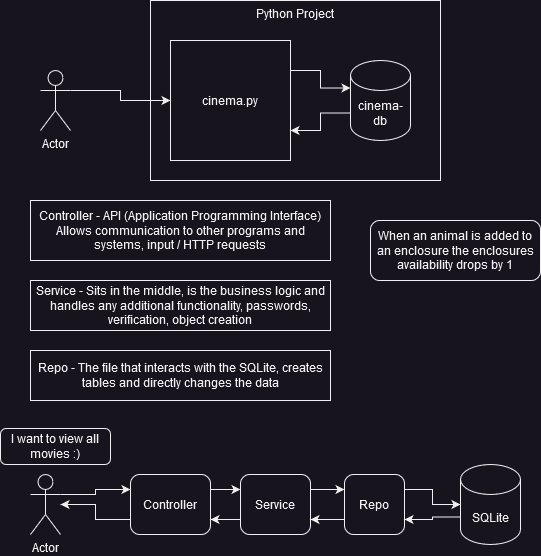

The diagram above was exported from draw.io. Its source (the exported page's mxGraphModel, read from the mxfile embedded in the PNG):
<mxGraphModel dx="683" dy="359" grid="1" gridSize="10" guides="1" tooltips="1" connect="1" arrows="1" fold="1" page="1" pageScale="1" pageWidth="827" pageHeight="1169" math="0" shadow="0">
  <root>
    <mxCell id="0" />
    <mxCell id="1" parent="0" />
    <mxCell id="rBPG3SLS27DoEB6EQhUn-2" value="Python Project" style="rounded=0;whiteSpace=wrap;html=1;verticalAlign=top;" vertex="1" parent="1">
      <mxGeometry x="160" y="50" width="290" height="180" as="geometry" />
    </mxCell>
    <mxCell id="rBPG3SLS27DoEB6EQhUn-6" style="edgeStyle=orthogonalEdgeStyle;rounded=0;orthogonalLoop=1;jettySize=auto;html=1;exitX=1;exitY=0.25;exitDx=0;exitDy=0;entryX=0;entryY=0;entryDx=0;entryDy=27.5;entryPerimeter=0;" edge="1" parent="1" source="rBPG3SLS27DoEB6EQhUn-1" target="rBPG3SLS27DoEB6EQhUn-3">
      <mxGeometry relative="1" as="geometry" />
    </mxCell>
    <mxCell id="rBPG3SLS27DoEB6EQhUn-1" value="&lt;div&gt;cinema.py&lt;/div&gt;" style="rounded=0;whiteSpace=wrap;html=1;" vertex="1" parent="1">
      <mxGeometry x="180" y="90" width="120" height="120" as="geometry" />
    </mxCell>
    <mxCell id="rBPG3SLS27DoEB6EQhUn-7" style="edgeStyle=orthogonalEdgeStyle;rounded=0;orthogonalLoop=1;jettySize=auto;html=1;exitX=0;exitY=0;exitDx=0;exitDy=52.5;exitPerimeter=0;entryX=1;entryY=0.75;entryDx=0;entryDy=0;" edge="1" parent="1" source="rBPG3SLS27DoEB6EQhUn-3" target="rBPG3SLS27DoEB6EQhUn-1">
      <mxGeometry relative="1" as="geometry" />
    </mxCell>
    <mxCell id="rBPG3SLS27DoEB6EQhUn-3" value="cinema-db" style="shape=cylinder3;whiteSpace=wrap;html=1;boundedLbl=1;backgroundOutline=1;size=15;" vertex="1" parent="1">
      <mxGeometry x="360" y="110" width="60" height="80" as="geometry" />
    </mxCell>
    <mxCell id="rBPG3SLS27DoEB6EQhUn-5" style="edgeStyle=orthogonalEdgeStyle;rounded=0;orthogonalLoop=1;jettySize=auto;html=1;exitX=1;exitY=0.3333333333333333;exitDx=0;exitDy=0;exitPerimeter=0;" edge="1" parent="1" source="rBPG3SLS27DoEB6EQhUn-4" target="rBPG3SLS27DoEB6EQhUn-1">
      <mxGeometry relative="1" as="geometry" />
    </mxCell>
    <mxCell id="rBPG3SLS27DoEB6EQhUn-4" value="Actor" style="shape=umlActor;verticalLabelPosition=bottom;verticalAlign=top;html=1;outlineConnect=0;" vertex="1" parent="1">
      <mxGeometry x="50" y="120" width="30" height="60" as="geometry" />
    </mxCell>
    <mxCell id="rBPG3SLS27DoEB6EQhUn-8" value="Controller - API (Application Programming Interface) &lt;br&gt;Allows communication to other programs and systems, input / HTTP requests" style="rounded=0;whiteSpace=wrap;html=1;" vertex="1" parent="1">
      <mxGeometry x="40" y="250" width="300" height="60" as="geometry" />
    </mxCell>
    <mxCell id="rBPG3SLS27DoEB6EQhUn-9" value="Service - Sits in the middle, is the business logic and handles any additional functionality, passwords, verification, object creation " style="rounded=0;whiteSpace=wrap;html=1;" vertex="1" parent="1">
      <mxGeometry x="40" y="330" width="300" height="50" as="geometry" />
    </mxCell>
    <mxCell id="rBPG3SLS27DoEB6EQhUn-10" value="When an animal is added to an enclosure the enclosures availability drops by 1 " style="rounded=1;whiteSpace=wrap;html=1;" vertex="1" parent="1">
      <mxGeometry x="380" y="270" width="170" height="60" as="geometry" />
    </mxCell>
    <mxCell id="rBPG3SLS27DoEB6EQhUn-11" value="Repo - The file that interacts with the SQLite, creates tables and directly changes the data " style="rounded=0;whiteSpace=wrap;html=1;" vertex="1" parent="1">
      <mxGeometry x="40" y="400" width="300" height="50" as="geometry" />
    </mxCell>
    <mxCell id="rBPG3SLS27DoEB6EQhUn-19" style="edgeStyle=orthogonalEdgeStyle;rounded=0;orthogonalLoop=1;jettySize=auto;html=1;exitX=1;exitY=0.25;exitDx=0;exitDy=0;entryX=0;entryY=0.25;entryDx=0;entryDy=0;" edge="1" parent="1" source="rBPG3SLS27DoEB6EQhUn-12" target="rBPG3SLS27DoEB6EQhUn-13">
      <mxGeometry relative="1" as="geometry" />
    </mxCell>
    <mxCell id="rBPG3SLS27DoEB6EQhUn-25" style="edgeStyle=orthogonalEdgeStyle;rounded=0;orthogonalLoop=1;jettySize=auto;html=1;exitX=0;exitY=0.75;exitDx=0;exitDy=0;" edge="1" parent="1" source="rBPG3SLS27DoEB6EQhUn-12" target="rBPG3SLS27DoEB6EQhUn-16">
      <mxGeometry relative="1" as="geometry" />
    </mxCell>
    <mxCell id="rBPG3SLS27DoEB6EQhUn-12" value="Controller" style="rounded=1;whiteSpace=wrap;html=1;" vertex="1" parent="1">
      <mxGeometry x="140" y="524" width="80" height="60" as="geometry" />
    </mxCell>
    <mxCell id="rBPG3SLS27DoEB6EQhUn-20" style="edgeStyle=orthogonalEdgeStyle;rounded=0;orthogonalLoop=1;jettySize=auto;html=1;exitX=1;exitY=0.25;exitDx=0;exitDy=0;entryX=0;entryY=0.25;entryDx=0;entryDy=0;" edge="1" parent="1" source="rBPG3SLS27DoEB6EQhUn-13" target="rBPG3SLS27DoEB6EQhUn-14">
      <mxGeometry relative="1" as="geometry" />
    </mxCell>
    <mxCell id="rBPG3SLS27DoEB6EQhUn-24" style="edgeStyle=orthogonalEdgeStyle;rounded=0;orthogonalLoop=1;jettySize=auto;html=1;exitX=0;exitY=0.75;exitDx=0;exitDy=0;entryX=1;entryY=0.75;entryDx=0;entryDy=0;" edge="1" parent="1" source="rBPG3SLS27DoEB6EQhUn-13" target="rBPG3SLS27DoEB6EQhUn-12">
      <mxGeometry relative="1" as="geometry" />
    </mxCell>
    <mxCell id="rBPG3SLS27DoEB6EQhUn-13" value="Service" style="rounded=1;whiteSpace=wrap;html=1;" vertex="1" parent="1">
      <mxGeometry x="250" y="524" width="70" height="60" as="geometry" />
    </mxCell>
    <mxCell id="rBPG3SLS27DoEB6EQhUn-21" style="edgeStyle=orthogonalEdgeStyle;rounded=0;orthogonalLoop=1;jettySize=auto;html=1;exitX=1;exitY=0.25;exitDx=0;exitDy=0;entryX=0;entryY=0.5;entryDx=0;entryDy=0;entryPerimeter=0;" edge="1" parent="1" source="rBPG3SLS27DoEB6EQhUn-14" target="rBPG3SLS27DoEB6EQhUn-15">
      <mxGeometry relative="1" as="geometry" />
    </mxCell>
    <mxCell id="rBPG3SLS27DoEB6EQhUn-23" style="edgeStyle=orthogonalEdgeStyle;rounded=0;orthogonalLoop=1;jettySize=auto;html=1;exitX=0;exitY=0.75;exitDx=0;exitDy=0;entryX=1;entryY=0.75;entryDx=0;entryDy=0;" edge="1" parent="1" source="rBPG3SLS27DoEB6EQhUn-14" target="rBPG3SLS27DoEB6EQhUn-13">
      <mxGeometry relative="1" as="geometry" />
    </mxCell>
    <mxCell id="rBPG3SLS27DoEB6EQhUn-14" value="Repo" style="rounded=1;whiteSpace=wrap;html=1;" vertex="1" parent="1">
      <mxGeometry x="354" y="524" width="60" height="60" as="geometry" />
    </mxCell>
    <mxCell id="rBPG3SLS27DoEB6EQhUn-22" style="edgeStyle=orthogonalEdgeStyle;rounded=0;orthogonalLoop=1;jettySize=auto;html=1;exitX=0;exitY=0;exitDx=0;exitDy=52.5;exitPerimeter=0;entryX=1;entryY=0.75;entryDx=0;entryDy=0;" edge="1" parent="1" source="rBPG3SLS27DoEB6EQhUn-15" target="rBPG3SLS27DoEB6EQhUn-14">
      <mxGeometry relative="1" as="geometry" />
    </mxCell>
    <mxCell id="rBPG3SLS27DoEB6EQhUn-15" value="SQLite" style="shape=cylinder3;whiteSpace=wrap;html=1;boundedLbl=1;backgroundOutline=1;size=15;" vertex="1" parent="1">
      <mxGeometry x="470" y="514" width="60" height="80" as="geometry" />
    </mxCell>
    <mxCell id="rBPG3SLS27DoEB6EQhUn-18" style="edgeStyle=orthogonalEdgeStyle;rounded=0;orthogonalLoop=1;jettySize=auto;html=1;exitX=1;exitY=0.3333333333333333;exitDx=0;exitDy=0;exitPerimeter=0;entryX=0;entryY=0.25;entryDx=0;entryDy=0;" edge="1" parent="1" source="rBPG3SLS27DoEB6EQhUn-16" target="rBPG3SLS27DoEB6EQhUn-12">
      <mxGeometry relative="1" as="geometry" />
    </mxCell>
    <mxCell id="rBPG3SLS27DoEB6EQhUn-16" value="Actor" style="shape=umlActor;verticalLabelPosition=bottom;verticalAlign=top;html=1;outlineConnect=0;" vertex="1" parent="1">
      <mxGeometry x="40" y="524" width="30" height="60" as="geometry" />
    </mxCell>
    <mxCell id="rBPG3SLS27DoEB6EQhUn-17" value="I want to view all movies :)" style="rounded=1;whiteSpace=wrap;html=1;" vertex="1" parent="1">
      <mxGeometry x="10" y="478" width="110" height="36" as="geometry" />
    </mxCell>
  </root>
</mxGraphModel>